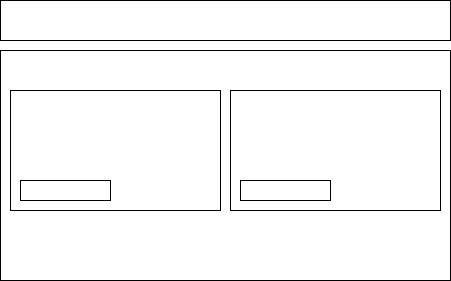

The diagram above was exported from draw.io. Its source (the exported page's mxGraphModel, read from the mxfile embedded in the PNG):
<mxGraphModel dx="1024" dy="592" grid="1" gridSize="10" guides="1" tooltips="1" connect="1" arrows="1" fold="1" page="1" pageScale="1" pageWidth="850" pageHeight="1100" math="0" shadow="0">
  <root>
    <mxCell id="0" />
    <mxCell id="1" parent="0" />
    <mxCell id="IXDVATwbkqOKqRtG19cR-1" value="" style="rounded=0;whiteSpace=wrap;html=1;" vertex="1" parent="1">
      <mxGeometry x="40" y="80" width="450" height="40" as="geometry" />
    </mxCell>
    <mxCell id="IXDVATwbkqOKqRtG19cR-2" value="" style="rounded=0;whiteSpace=wrap;html=1;" vertex="1" parent="1">
      <mxGeometry x="40" y="130" width="450" height="230" as="geometry" />
    </mxCell>
    <mxCell id="IXDVATwbkqOKqRtG19cR-3" value="" style="rounded=0;whiteSpace=wrap;html=1;" vertex="1" parent="1">
      <mxGeometry x="50" y="170" width="210" height="120" as="geometry" />
    </mxCell>
    <mxCell id="IXDVATwbkqOKqRtG19cR-4" value="" style="rounded=0;whiteSpace=wrap;html=1;" vertex="1" parent="1">
      <mxGeometry x="270" y="170" width="210" height="120" as="geometry" />
    </mxCell>
    <mxCell id="IXDVATwbkqOKqRtG19cR-5" value="" style="rounded=0;whiteSpace=wrap;html=1;" vertex="1" parent="1">
      <mxGeometry x="60" y="260" width="90" height="20" as="geometry" />
    </mxCell>
    <mxCell id="IXDVATwbkqOKqRtG19cR-6" value="" style="rounded=0;whiteSpace=wrap;html=1;" vertex="1" parent="1">
      <mxGeometry x="280" y="260" width="90" height="20" as="geometry" />
    </mxCell>
  </root>
</mxGraphModel>